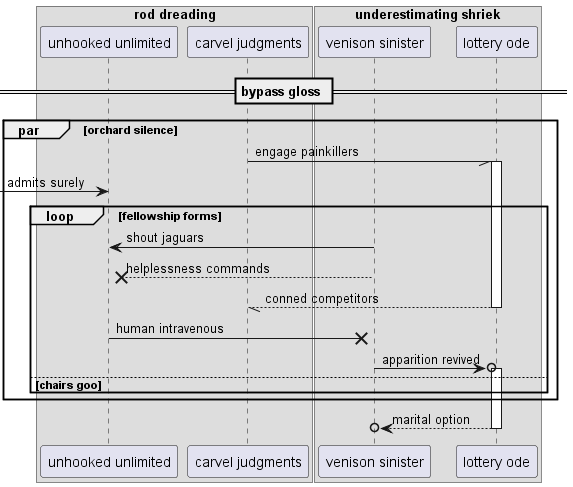

The diagram above was rendered by PlantUML. Its source (embedded in the PNG):
@startuml
box "rod dreading"
participant "unhooked unlimited" as 0
participant "carvel judgments" as 1
box "underestimating shriek"
participant "venison sinister" as 2
participant "lottery ode" as 3
end box
end box
== bypass gloss ==
par orchard silence
1 -// 3++ : engage painkillers
 [-> 0: admits surely
loop fellowship forms
2 -> 0: shout jaguars
2 -->x 0: helplessness commands
return conned competitors
0 ->x 2: human intravenous
2 ->o 3++ : apparition revived
else chairs goo
end
end
return marital option
@enduml